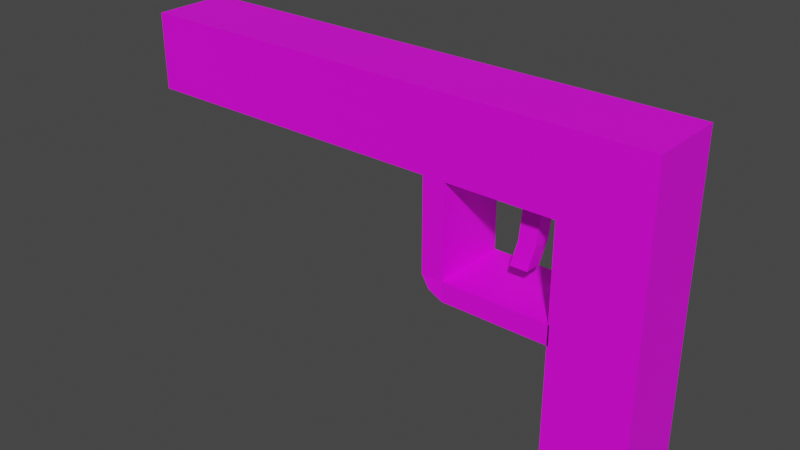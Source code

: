 # Source: pistol.blend  (saved by Blender 2.93.20; exported with 4.5.12 LTS)
import bpy
from mathutils import Matrix  # noqa: F401  (used for matrix-valued properties, if any)

bpy.ops.wm.read_factory_settings(use_empty=True)
scene = bpy.context.scene
scene.name = 'Scene'

# ---- collections
col_collection = bpy.data.collections.new('Collection'); scene.collection.children.link(col_collection)

# ---- images (referenced by path relative to the original .blend; pixels are not part of the script)
import os
ASSET_DIR = os.environ.get("B2B_ASSET_DIR", "")  # directory of the original .blend (textures are referenced by path, not embedded)
HERE = os.path.dirname(os.path.abspath(__file__))  # packed textures are extracted next to this script under _unpacked/

def load_image(name, relpath, width, height, colorspace="sRGB"):
    """Load a texture the original file referenced (path relative to the .blend, or extracted next to this script)."""
    p = next((c for c in (os.path.join(HERE, relpath), os.path.join(ASSET_DIR, relpath)) if relpath and os.path.exists(c)), "")
    if p:
        img = bpy.data.images.load(p, check_existing=True)
        img.name = name
    else:  # same state as the original file: an image datablock whose file is absent (Cycles renders it pink)
        img = bpy.data.images.new(name, width, height)
        img.source = "FILE"
        img.filepath = "//" + (relpath or name)
    img.colorspace_settings.name = colorspace
    return img
img_pistoltexture_png = load_image('pistolTexture.png', 'Textures/pistolTexture.png', 1024, 1024, 'sRGB')

# ---- materials (node trees are filled in below, after node groups)
mat_lowpolymat = bpy.data.materials.new('LowPolyMat')
mat_lowpolymat.use_transparent_shadow = False

# ---- material node trees
mat_lowpolymat.use_nodes = True; mat_lowpolymat.node_tree.nodes.clear()
_N = mat_lowpolymat.node_tree.nodes; _L = mat_lowpolymat.node_tree.links
n0 = _N.new('ShaderNodeBsdfPrincipled'); n0.name = 'Principled BSDF'; n0.location = (10, 300)
n0.distribution = 'GGX'
n0.subsurface_method = 'BURLEY'
n0.inputs[3].default_value = 1.45
n0.inputs[27].default_value = (0.0, 0.0, 0.0, 1.0)
n0.inputs[28].default_value = 1.0
n1 = _N.new('ShaderNodeOutputMaterial'); n1.name = 'Material Output'; n1.location = (300, 300)
n2 = _N.new('ShaderNodeTexImage'); n2.name = 'Image Texture'; n2.location = (-280, 280)
n2.image = img_pistoltexture_png
_L.new(n0.outputs[0], n1.inputs[0])
_L.new(n2.outputs[0], n0.inputs[0])
n1.is_active_output = True

# ---- world
world_world = bpy.data.worlds.new('World'); scene.world = world_world
world_world.use_nodes = True; world_world.node_tree.nodes.clear()
_N = world_world.node_tree.nodes; _L = world_world.node_tree.links
n0 = _N.new('ShaderNodeOutputWorld'); n0.name = 'World Output'; n0.location = (300, 300)
n1 = _N.new('ShaderNodeBackground'); n1.name = 'Background'; n1.location = (10, 300)
n1.inputs[0].default_value = (0.05088, 0.05088, 0.05088, 1.0)
_L.new(n1.outputs[0], n0.inputs[0])
n0.is_active_output = True
world_world.color = (0.05088, 0.05088, 0.05088)
world_world.use_sun_shadow = False
world_world.sun_shadow_jitter_overblur = 0.0

# ---- meshes
me_cube = bpy.data.meshes.new('Cube')
me_cube.from_pydata([(0.2932, 0.6133, 1.0), (0.2932, 0.6133, -0.2219), (0.2932, -0.6149, 1.0), (0.2932, -0.6149, -0.2219), (-1.0, 0.6133, 1.0), (-1.0, 0.6133, -0.2219), (-1.0, -0.6149, 1.0), (-1.0, -0.6149, -0.2219), (-8.185, 0.6133, -0.2219), (-8.185, -0.6149, -0.2219), (-8.185, -0.6149, 1.0), (-8.185, 0.6133, 1.0), (-1.0, 0.6133, -3.983), (-1.0, -0.6149, -3.983), (0.2932, 0.6133, -3.983), (0.2932, -0.6149, -3.983), (-3.052, -0.6149, -0.2219), (-3.052, 0.6133, -0.2219), (-3.052, 0.6133, 1.0), (-3.052, -0.6149, 1.0), (-1.0, 0.6133, -0.2219), (-1.0, -0.6149, -0.2219), (-2.699, -0.6149, -1.71), (-2.699, -0.6149, -1.71), (-2.699, 0.6133, -0.2219), (-2.699, -0.6149, 1.0), (-2.699, -0.6149, -0.2219), (-2.699, 0.6133, 1.0), (-2.699, 0.6133, -0.2219), (-2.699, -0.6149, -0.2219), (-2.913, -0.6343, -1.898), (-2.913, 0.5938, -1.898), (-2.913, -0.6343, -1.898), (-2.913, 0.5938, -1.898), (-2.699, 0.6133, -2.028), (-2.699, -0.6149, -2.028), (-2.699, 0.6133, -2.028), (-2.699, -0.6149, -2.028), (-3.052, -0.6149, -1.71), (-2.699, 0.6133, -1.71), (-2.699, 0.6133, -1.71), (-3.052, 0.6133, -1.71), (-0.9773, -0.6149, -1.71), (-0.9773, -0.6149, -1.71), (-0.9773, 0.6133, -2.028), (-0.9773, -0.6149, -2.028), (-0.9773, 0.6133, -2.028), (-0.9773, -0.6149, -2.028), (-0.9773, 0.6133, -1.71), (-0.9773, 0.6133, -1.71), (-1.474, 0.6133, -0.2219), (-1.474, -0.6149, 1.0), (-1.474, 0.6133, -0.2219), (-1.474, -0.6149, -0.2219), (-1.474, 0.6133, 1.0), (-1.474, -0.6149, -0.2219), (-1.752, -0.6149, -0.2219), (-1.752, 0.6133, 1.0), (-1.752, -0.6149, -0.2219), (-1.752, 0.6133, -0.2219), (-1.752, -0.6149, 1.0), (-1.752, 0.6133, -0.2219), (-1.0, 0.1434, -0.2219), (-1.0, -0.1463, -0.2219), (0.2932, 0.1434, 1.0), (0.2932, -0.1463, 1.0), (-1.0, -0.1463, 1.0), (-1.0, 0.1434, 1.0), (0.2932, -0.1463, -0.2219), (0.2932, 0.1434, -0.2219), (-8.185, 0.1434, -0.2219), (-8.185, -0.1463, -0.2219), (-8.185, -0.1463, 1.0), (-8.185, 0.1434, 1.0), (-1.0, 0.1434, -3.983), (-1.0, -0.1463, -3.983), (0.2932, -0.1463, -3.983), (0.2932, 0.1434, -3.983), (-3.052, 0.1434, 1.0), (-3.052, -0.1463, 1.0), (-3.052, -0.1463, -0.2219), (-3.052, 0.1434, -0.2219), (-1.0, 0.1434, -0.2219), (-1.0, -0.1463, -0.2219), (-2.699, -0.1463, -0.2219), (-2.699, 0.1434, -0.2219), (-2.699, 0.1434, 1.0), (-2.699, -0.1463, 1.0), (-2.913, -0.1601, -1.898), (-2.913, 0.1296, -1.898), (-2.913, -0.1601, -1.898), (-2.913, 0.1296, -1.898), (-2.699, -0.1463, -2.028), (-2.699, 0.1434, -2.028), (-2.699, -0.1463, -1.71), (-2.699, 0.1434, -1.71), (-3.052, 0.1434, -1.71), (-3.052, -0.1463, -1.71), (-0.9773, -0.1463, -2.028), (-0.9773, 0.1434, -2.028), (-0.9773, -0.1463, -1.71), (-0.9773, 0.1434, -1.71), (-1.474, 0.1434, 1.0), (-1.474, -0.1463, 1.0), (-1.474, -0.1463, -0.2219), (-1.474, 0.1434, -0.2219), (-1.752, 0.1434, 1.0), (-1.752, -0.1463, 1.0), (-1.752, -0.1463, -0.2219), (-1.752, 0.1434, -0.2219), (-1.539, -0.1463, -0.9668), (-1.539, 0.1434, -0.9668), (-1.817, -0.1463, -0.9668), (-1.817, 0.1434, -0.9668), (-1.652, -0.1463, -1.383), (-1.652, 0.1434, -1.383), (-1.93, -0.1463, -1.383), (-1.93, 0.1434, -1.383), (-6.87, -0.6149, -0.2219), (-6.87, 0.6133, 1.0), (-6.87, 0.6133, -0.2219), (-6.87, -0.6149, 1.0), (-6.87, -0.1463, 1.0), (-6.87, 0.1434, 1.0), (-6.87, 0.1434, -0.2219), (-6.87, -0.1463, -0.2219)], [], [(65, 66, 6, 2), (3, 2, 6, 7), (125, 118, 9, 71), (3, 7, 13, 15), (68, 65, 2, 3), (5, 4, 0, 1), (70, 73, 11, 8), (123, 119, 11, 73), (119, 120, 8, 11), (118, 121, 10, 9), (75, 76, 15, 13), (62, 5, 12, 74), (68, 3, 15, 76), (5, 1, 14, 12), (26, 25, 19, 16), (27, 24, 17, 18), (86, 27, 18, 78), (50, 5, 20, 52), (96, 41, 31, 89), (35, 37, 47, 45), (22, 38, 30, 35), (63, 7, 21, 83), (56, 26, 29, 58), (108, 58, 29, 84), (36, 34, 44, 46), (106, 57, 27, 86), (57, 59, 24, 27), (56, 60, 25, 26), (92, 37, 32, 90), (35, 30, 32, 37), (89, 31, 33, 91), (31, 34, 36, 33), (41, 39, 34, 31), (94, 23, 43, 100), (84, 29, 23, 94), (17, 24, 39, 41), (24, 28, 40, 39), (26, 16, 38, 22), (29, 26, 22, 23), (81, 17, 41, 96), (43, 42, 45, 47), (48, 49, 46, 44), (100, 43, 47, 98), (34, 39, 48, 44), (22, 35, 45, 42), (23, 22, 42, 43), (39, 40, 49, 48), (93, 36, 46, 99), (7, 6, 51, 53), (4, 5, 50, 54), (67, 4, 54, 102), (83, 21, 55, 104), (7, 53, 55, 21), (59, 50, 52, 61), (24, 59, 61, 28), (53, 51, 60, 56), (54, 50, 59, 57), (102, 54, 57, 106), (53, 56, 58, 55), (108, 104, 55, 58), (61, 52, 105, 109), (109, 105, 111, 113), (51, 103, 107, 60), (103, 102, 106, 107), (20, 82, 105, 52), (82, 83, 104, 105), (6, 66, 103, 51), (66, 67, 102, 103), (37, 92, 98, 47), (92, 93, 99, 98), (49, 101, 99, 46), (101, 100, 98, 99), (16, 80, 97, 38), (80, 81, 96, 97), (28, 85, 95, 40), (85, 84, 94, 95), (40, 95, 101, 49), (95, 94, 100, 101), (30, 88, 90, 32), (88, 89, 91, 90), (36, 93, 91, 33), (93, 92, 90, 91), (60, 107, 87, 25), (107, 106, 86, 87), (61, 109, 85, 28), (109, 108, 84, 85), (5, 62, 82, 20), (62, 63, 83, 82), (38, 97, 88, 30), (97, 96, 89, 88), (25, 87, 79, 19), (87, 86, 78, 79), (1, 69, 77, 14), (69, 68, 76, 77), (7, 63, 75, 13), (63, 62, 74, 75), (12, 14, 77, 74), (74, 77, 76, 75), (121, 122, 72, 10), (122, 123, 73, 72), (9, 10, 72, 71), (71, 72, 73, 70), (1, 0, 64, 69), (69, 64, 65, 68), (120, 124, 70, 8), (124, 125, 71, 70), (0, 4, 67, 64), (64, 67, 66, 65), (111, 110, 114, 115), (104, 108, 112, 110), (108, 109, 113, 112), (105, 104, 110, 111), (117, 115, 114, 116), (110, 112, 116, 114), (112, 113, 117, 116), (113, 111, 115, 117), (81, 80, 125, 124), (17, 81, 124, 120), (79, 78, 123, 122), (19, 79, 122, 121), (16, 19, 121, 118), (18, 17, 120, 119), (78, 18, 119, 123), (80, 16, 118, 125)])
_uv = me_cube.uv_layers.new(name='UVMap')
_uv.uv.foreach_set('vector', [0.84, 0.0, 0.84, 0.1041, 0.8023, 0.1041, 0.8023, 0.0, 0.4995, 0.6824, 0.4011, 0.6824, 0.4011, 0.5783, 0.4995, 0.5783, 0.9623, 0.3066, 1.0, 0.3066, 1.0, 0.4122, 0.9623, 0.4122, 0.4995, 0.6824, 0.4995, 0.5783, 0.8023, 0.5783, 0.8023, 0.6824, 0.9389, 0.7149, 0.9389, 0.8132, 0.9011, 0.8132, 0.9011, 0.7149, 0.3028, 0.5783, 0.4011, 0.5783, 0.4011, 0.6824, 0.3028, 0.6824, 0.7935, 0.7203, 0.6952, 0.7203, 0.6952, 0.6824, 0.7935, 0.6824, 0.8633, 0.5766, 0.9011, 0.5766, 0.9011, 0.6824, 0.8633, 0.6824, 0.4011, 0.1058, 0.3028, 0.1058, 0.3028, 9.537e-07, 0.4011, 0.0, 0.4995, 0.1058, 0.4011, 0.1058, 0.4011, 0.0, 0.4995, 9.537e-07, 0.6574, 0.7863, 0.6574, 0.6824, 0.6952, 0.6824, 0.6952, 0.7863, 0.03783, 0.9851, 0.0, 0.9851, 0.0, 0.6824, 0.03783, 0.6824, 0.9389, 0.7149, 0.9011, 0.7149, 0.9011, 0.4122, 0.9389, 0.4122, 0.3028, 0.5783, 0.3028, 0.6824, 0.0, 0.6824, 0.0, 0.5783, 0.4995, 0.4415, 0.4011, 0.4415, 0.4011, 0.4131, 0.4995, 0.4131, 0.4011, 0.4415, 0.3028, 0.4415, 0.3028, 0.4131, 0.4011, 0.4131, 0.8633, 0.2409, 0.9011, 0.2409, 0.9011, 0.2693, 0.8633, 0.2693, 0.1993, 0.6824, 0.1993, 0.6824, 0.1993, 0.6824, 0.1993, 0.6824, 0.336, 0.6972, 0.2982, 0.6972, 0.2997, 0.6824, 0.3371, 0.6824, 0.1993, 0.6824, 0.1993, 0.6824, 0.1993, 0.6824, 0.1993, 0.6824, 0.6193, 0.4415, 0.6193, 0.4131, 0.6344, 0.4244, 0.6449, 0.4415, 0.1993, 0.6824, 0.1993, 0.6824, 0.1993, 0.6824, 0.1993, 0.6824, 0.1993, 0.6824, 0.1993, 0.6824, 0.1993, 0.6824, 0.1993, 0.6824, 0.4597, 0.7428, 0.4974, 0.7428, 0.4974, 0.8189, 0.4597, 0.8189, 0.1993, 0.6824, 0.1993, 0.6824, 0.1993, 0.6824, 0.1993, 0.6824, 0.8633, 0.1646, 0.9011, 0.1646, 0.9011, 0.2409, 0.8633, 0.2409, 0.4011, 0.5178, 0.3028, 0.5178, 0.3028, 0.4415, 0.4011, 0.4415, 0.4995, 0.5178, 0.4011, 0.5178, 0.4011, 0.4415, 0.4995, 0.4415, 0.16, 0.8208, 0.1977, 0.8208, 0.1993, 0.8386, 0.1611, 0.8386, 0.1993, 0.6824, 0.1993, 0.6824, 0.1993, 0.6824, 0.1993, 0.6824, 0.1993, 0.6824, 0.1993, 0.6824, 0.1993, 0.6824, 0.1993, 0.6824, 0.1993, 0.6824, 0.1993, 0.6824, 0.1993, 0.6824, 0.1993, 0.6824, 0.183, 0.4131, 0.183, 0.4415, 0.1574, 0.4415, 0.1678, 0.4244, 0.237, 0.8211, 0.1993, 0.8211, 0.1993, 0.6824, 0.237, 0.6824, 0.5352, 0.8022, 0.4974, 0.8022, 0.4974, 0.6824, 0.5352, 0.6824, 0.3028, 0.4131, 0.3028, 0.4415, 0.183, 0.4415, 0.183, 0.4131, 0.1993, 0.6824, 0.1993, 0.6824, 0.1993, 0.6824, 0.1993, 0.6824, 0.4995, 0.4415, 0.4995, 0.4131, 0.6193, 0.4131, 0.6193, 0.4415, 0.1993, 0.6824, 0.1993, 0.6824, 0.1993, 0.6824, 0.1993, 0.6824, 0.336, 0.8169, 0.2982, 0.8169, 0.2982, 0.6972, 0.336, 0.6972, 0.1993, 0.6824, 0.1993, 0.6824, 0.1993, 0.6824, 0.1993, 0.6824, 0.1993, 0.6824, 0.1993, 0.6824, 0.1993, 0.6824, 0.1993, 0.6824, 0.8456, 0.7201, 0.8456, 0.6824, 0.8711, 0.6824, 0.8711, 0.7201, 0.1574, 0.4415, 0.183, 0.4415, 0.183, 0.5802, 0.1574, 0.5802, 0.6193, 0.4415, 0.6449, 0.4415, 0.6449, 0.5802, 0.6193, 0.5802, 0.1993, 0.6824, 0.1993, 0.6824, 0.1993, 0.6824, 0.1993, 0.6824, 0.1993, 0.6824, 0.1993, 0.6824, 0.1993, 0.6824, 0.1993, 0.6824, 0.1367, 0.8208, 0.09886, 0.8208, 0.09886, 0.6824, 0.1367, 0.6824, 0.4995, 0.5783, 0.4011, 0.5783, 0.4011, 0.5402, 0.4995, 0.5402, 0.4011, 0.5783, 0.3028, 0.5783, 0.3028, 0.5402, 0.4011, 0.5402, 0.8633, 0.1041, 0.9011, 0.1041, 0.9011, 0.1422, 0.8633, 0.1422, 0.4597, 0.6824, 0.4974, 0.6824, 0.4974, 0.7205, 0.4597, 0.7205, 0.1993, 0.6824, 0.1993, 0.6824, 0.1993, 0.6824, 0.1993, 0.6824, 0.1993, 0.6824, 0.1993, 0.6824, 0.1993, 0.6824, 0.1993, 0.6824, 0.1993, 0.6824, 0.1993, 0.6824, 0.1993, 0.6824, 0.1993, 0.6824, 0.4995, 0.5402, 0.4011, 0.5402, 0.4011, 0.5178, 0.4995, 0.5178, 0.4011, 0.5402, 0.3028, 0.5402, 0.3028, 0.5178, 0.4011, 0.5178, 0.8633, 0.1422, 0.9011, 0.1422, 0.9011, 0.1646, 0.8633, 0.1646, 0.1993, 0.6824, 0.1993, 0.6824, 0.1993, 0.6824, 0.1993, 0.6824, 0.4597, 0.7428, 0.4597, 0.7205, 0.4974, 0.7205, 0.4974, 0.7428, 0.3986, 0.7428, 0.3986, 0.7205, 0.4364, 0.7205, 0.4364, 0.7428, 0.8456, 0.777, 0.8234, 0.7804, 0.8195, 0.7203, 0.8417, 0.7169, 0.8023, 0.1422, 0.84, 0.1422, 0.84, 0.1646, 0.8023, 0.1646, 0.84, 0.1422, 0.8633, 0.1422, 0.8633, 0.1646, 0.84, 0.1646, 0.3986, 0.6824, 0.4364, 0.6824, 0.4364, 0.7205, 0.3986, 0.7205, 0.4364, 0.6824, 0.4597, 0.6824, 0.4597, 0.7205, 0.4364, 0.7205, 0.8023, 0.1041, 0.84, 0.1041, 0.84, 0.1422, 0.8023, 0.1422, 0.84, 0.1041, 0.8633, 0.1041, 0.8633, 0.1422, 0.84, 0.1422, 0.1977, 0.8208, 0.16, 0.8208, 0.16, 0.6824, 0.1977, 0.6824, 0.16, 0.8208, 0.1367, 0.8208, 0.1367, 0.6824, 0.16, 0.6824, 0.8456, 0.7813, 0.8456, 0.7435, 0.8711, 0.7435, 0.8711, 0.7813, 0.8456, 0.7435, 0.8456, 0.7201, 0.8711, 0.7201, 0.8711, 0.7435, 0.397, 0.8169, 0.3593, 0.8169, 0.3593, 0.6972, 0.397, 0.6972, 0.3593, 0.8169, 0.336, 0.8169, 0.336, 0.6972, 0.3593, 0.6972, 0.5963, 0.8022, 0.5585, 0.8022, 0.5585, 0.6824, 0.5963, 0.6824, 0.5585, 0.8022, 0.5352, 0.8022, 0.5352, 0.6824, 0.5585, 0.6824, 0.2982, 0.8211, 0.2603, 0.8211, 0.2603, 0.6824, 0.2982, 0.6824, 0.2603, 0.8211, 0.237, 0.8211, 0.237, 0.6824, 0.2603, 0.6824, 0.1993, 0.6824, 0.1993, 0.6824, 0.1993, 0.6824, 0.1993, 0.6824, 0.1993, 0.6824, 0.1993, 0.6824, 0.1993, 0.6824, 0.1993, 0.6824, 0.09886, 0.8208, 0.1367, 0.8208, 0.1378, 0.8386, 0.1004, 0.8386, 0.1367, 0.8208, 0.16, 0.8208, 0.1611, 0.8386, 0.1378, 0.8386, 0.8023, 0.1646, 0.84, 0.1646, 0.84, 0.2409, 0.8023, 0.2409, 0.84, 0.1646, 0.8633, 0.1646, 0.8633, 0.2409, 0.84, 0.2409, 0.3986, 0.7428, 0.4364, 0.7428, 0.4364, 0.8189, 0.3986, 0.8189, 0.4364, 0.7428, 0.4597, 0.7428, 0.4597, 0.8189, 0.4364, 0.8189, 0.1993, 0.6824, 0.1993, 0.6824, 0.1993, 0.6824, 0.1993, 0.6824, 0.1993, 0.6824, 0.1993, 0.6824, 0.1993, 0.6824, 0.1993, 0.6824, 0.397, 0.6972, 0.3593, 0.6972, 0.3604, 0.6824, 0.3986, 0.6824, 0.3593, 0.6972, 0.336, 0.6972, 0.3371, 0.6824, 0.3604, 0.6824, 0.8023, 0.2409, 0.84, 0.2409, 0.84, 0.2693, 0.8023, 0.2693, 0.84, 0.2409, 0.8633, 0.2409, 0.8633, 0.2693, 0.84, 0.2693, 1.0, 0.7149, 0.9622, 0.7149, 0.9622, 0.4122, 1.0, 0.4122, 0.9622, 0.7149, 0.9389, 0.7149, 0.9389, 0.4122, 0.9622, 0.4122, 0.09886, 0.9851, 0.06115, 0.9851, 0.06115, 0.6824, 0.09886, 0.6824, 0.06115, 0.9851, 0.03783, 0.9851, 0.03783, 0.6824, 0.06115, 0.6824, 0.5963, 0.7863, 0.5963, 0.6824, 0.6341, 0.6824, 0.6341, 0.7863, 0.6341, 0.7863, 0.6341, 0.6824, 0.6574, 0.6824, 0.6574, 0.7863, 0.8023, 0.5766, 0.84, 0.5766, 0.84, 0.6824, 0.8023, 0.6824, 0.84, 0.5766, 0.8633, 0.5766, 0.8633, 0.6824, 0.84, 0.6824, 0.7935, 0.7813, 0.6952, 0.7813, 0.6952, 0.7436, 0.7935, 0.7436, 0.7935, 0.7436, 0.6952, 0.7436, 0.6952, 0.7203, 0.7935, 0.7203, 1.0, 0.7149, 1.0, 0.8132, 0.9622, 0.8132, 0.9622, 0.7149, 0.9622, 0.7149, 0.9622, 0.8132, 0.9389, 0.8132, 0.9389, 0.7149, 0.9011, 0.3066, 0.939, 0.3066, 0.939, 0.4122, 0.9011, 0.4122, 0.939, 0.3066, 0.9623, 0.3066, 0.9623, 0.4122, 0.939, 0.4122, 0.9011, 0.0, 0.9011, 0.1041, 0.8633, 0.1041, 0.8633, 0.0, 0.8633, 0.0, 0.8633, 0.1041, 0.84, 0.1041, 0.84, 0.0, 0.8401, 0.8141, 0.8168, 0.8141, 0.8168, 0.7804, 0.8401, 0.7804, 0.7974, 0.6824, 0.8195, 0.6858, 0.8156, 0.7459, 0.7935, 0.7425, 0.8168, 0.8742, 0.7935, 0.8742, 0.7935, 0.8141, 0.8168, 0.8141, 0.8401, 0.8741, 0.8168, 0.8741, 0.8168, 0.8141, 0.8401, 0.8141, 0.6952, 0.7813, 0.7175, 0.7813, 0.7175, 0.8046, 0.6952, 0.8046, 0.7935, 0.7425, 0.8156, 0.7459, 0.8195, 0.7804, 0.7974, 0.777, 0.8168, 0.8141, 0.7935, 0.8141, 0.7935, 0.7804, 0.8168, 0.7804, 0.8417, 0.7169, 0.8195, 0.7203, 0.8234, 0.6858, 0.8456, 0.6824, 0.939, 0.0, 0.9623, 0.0, 0.9623, 0.3066, 0.939, 0.3066, 0.9011, 0.0, 0.939, 0.0, 0.939, 0.3066, 0.9011, 0.3066, 0.84, 0.2693, 0.8633, 0.2693, 0.8633, 0.5766, 0.84, 0.5766, 0.8023, 0.2693, 0.84, 0.2693, 0.84, 0.5766, 0.8023, 0.5766, 0.4995, 0.4131, 0.4011, 0.4131, 0.4011, 0.1058, 0.4995, 0.1058, 0.4011, 0.4131, 0.3028, 0.4131, 0.3028, 0.1058, 0.4011, 0.1058, 0.8633, 0.2693, 0.9011, 0.2693, 0.9011, 0.5766, 0.8633, 0.5766, 0.9623, 0.0, 1.0, 0.0, 1.0, 0.3066, 0.9623, 0.3066])
me_cube.materials.append(mat_lowpolymat)
me_cube.use_remesh_preserve_volume = False
me_cube.use_remesh_preserve_attributes = False
me_cube.use_mirror_vertex_groups = False
me_cube.use_paint_bone_selection = False
me_cube.use_paint_mask = True
me_cube.update()

# ---- objects
ob_cube = bpy.data.objects.new('Cube', me_cube)

# ---- transforms, parenting, visibility, modifiers, constraints
ob_cube.location = (3.0, 0.0, 0.0)
ob_cube.lock_rotations_4d = False
ob_cube.empty_display_type = 'ARROWS'
ob_cube.lineart.crease_threshold = 0.0

# ---- collection membership
col_collection.objects.link(ob_cube)

# ---- scene / render settings (as saved in the file)
scene.frame_start = 1; scene.frame_end = 250; scene.frame_set(1)
scene.render.engine = 'BLENDER_EEVEE_NEXT'
scene.cycles.use_denoising = False
scene.cycles.samples = 128
scene.cycles.sampling_pattern = 'TABULATED_SOBOL'
scene.cycles.use_adaptive_sampling = False
scene.cycles.use_light_tree = False
scene.view_settings.view_transform = 'Filmic'
bpy.context.view_layer.update()

# ---- added for rendering (the .blend has no active camera and no usable light): camera, sun
cam_auto = bpy.data.cameras.new('AutoCamera')
cam_auto.lens = 50.0
cam_auto.sensor_width = 36.0
cam_auto.clip_end = 1000.0
ob_auto_camera = bpy.data.objects.new('AutoCamera', cam_auto)
scene.collection.objects.link(ob_auto_camera)
ob_auto_camera.location = (8.22579, -11.0163, 5.84554)
ob_auto_camera.rotation_euler = (1.09748, -7.21219e-08, 0.694738)
scene.camera = ob_auto_camera
light_auto_sun = bpy.data.lights.new('AutoSun', 'SUN')
light_auto_sun.energy = 3.0
light_auto_sun.angle = 0.0523599
ob_auto_sun = bpy.data.objects.new('AutoSun', light_auto_sun)
scene.collection.objects.link(ob_auto_sun)
ob_auto_sun.rotation_euler = (0.872665, 0.174533, 0.523599)
bpy.context.view_layer.update()
